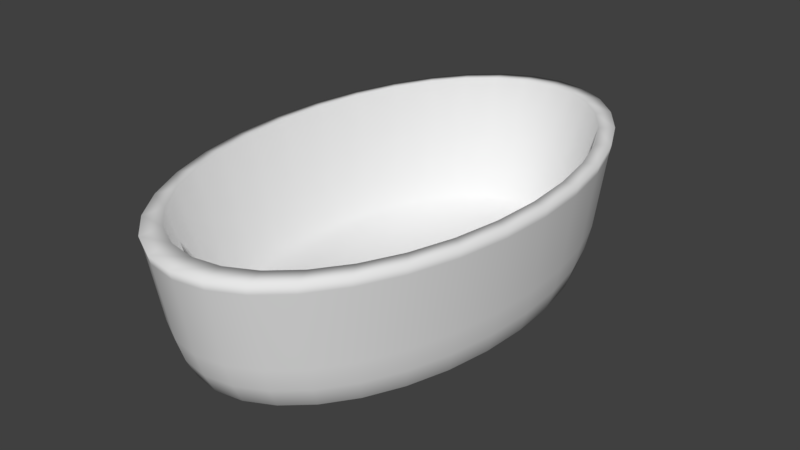 # Source: bath.blend  (saved by Blender 2.79.0; exported with 4.5.12 LTS)
import bpy
from mathutils import Matrix  # noqa: F401  (used for matrix-valued properties, if any)

bpy.ops.wm.read_factory_settings(use_empty=True)
scene = bpy.context.scene
scene.name = 'Scene'

# ---- collections
col_collection_1 = bpy.data.collections.new('Collection 1'); scene.collection.children.link(col_collection_1)

# ---- world
world_world = bpy.data.worlds.new('World'); scene.world = world_world
world_world.color = (0.05088, 0.05088, 0.05088)
world_world.use_sun_shadow = False
world_world.sun_shadow_jitter_overblur = 0.0
world_world.cycles.sampling_method = 'MANUAL'

# ---- meshes
me_cylinder = bpy.data.meshes.new('Cylinder')
me_cylinder.from_pydata([(7.245e-09, 1.588, -0.01581), (-2.045e-08, 1.982, 1.0), (0.1832, 1.557, -0.01581), (0.2287, 1.944, 1.0), (0.3593, 1.467, -0.01581), (0.4486, 1.831, 1.0), (0.5217, 1.32, -0.01581), (0.6512, 1.648, 1.0), (0.664, 1.123, -0.01581), (0.8289, 1.401, 1.0), (0.7807, 0.882, -0.01581), (0.9746, 1.101, 1.0), (0.8675, 0.6075, -0.01581), (1.083, 0.7584, 1.0), (0.9209, 0.3097, -0.01581), (1.15, 0.3866, 1.0), (0.939, -6.717e-08, -0.01581), (1.172, -1.634e-07, 1.0), (0.9209, -0.3097, -0.01581), (1.15, -0.3866, 1.0), (0.8675, -0.6075, -0.01581), (1.083, -0.7584, 1.0), (0.7807, -0.882, -0.01581), (0.9746, -1.101, 1.0), (0.664, -1.123, -0.01581), (0.8289, -1.401, 1.0), (0.5217, -1.32, -0.01581), (0.6512, -1.648, 1.0), (0.3593, -1.467, -0.01581), (0.4486, -1.831, 1.0), (0.1832, -1.557, -0.01581), (0.2287, -1.944, 1.0), (-2.987e-07, -1.588, -0.01581), (-4.024e-07, -1.982, 1.0), (-0.1832, -1.557, -0.01581), (-0.2287, -1.944, 1.0), (-0.3593, -1.467, -0.01581), (-0.4486, -1.831, 1.0), (-0.5217, -1.32, -0.01581), (-0.6512, -1.648, 1.0), (-0.664, -1.123, -0.01581), (-0.8289, -1.401, 1.0), (-0.7807, -0.882, -0.01581), (-0.9746, -1.101, 1.0), (-0.8675, -0.6075, -0.01581), (-1.083, -0.7584, 1.0), (-0.9209, -0.3097, -0.01581), (-1.15, -0.3866, 1.0), (-0.939, 1.346e-06, -0.01581), (-1.172, 1.601e-06, 1.0), (-0.9209, 0.3097, -0.01581), (-1.15, 0.3866, 1.0), (-0.8675, 0.6075, -0.01581), (-1.083, 0.7584, 1.0), (-0.7807, 0.882, -0.01581), (-0.9746, 1.101, 1.0), (-0.664, 1.123, -0.01581), (-0.8289, 1.401, 1.0), (-0.5217, 1.32, -0.01581), (-0.6512, 1.648, 1.0), (-0.3593, 1.467, -0.01581), (-0.4486, 1.831, 1.0), (-0.1832, 1.557, -0.01581), (-0.2287, 1.944, 1.0), (0.2093, 1.779, 1.015), (-6.887e-09, 1.814, 1.015), (0.4105, 1.676, 1.015), (0.596, 1.508, 1.015), (0.7586, 1.283, 1.015), (0.892, 1.008, 1.015), (0.9911, 0.6941, 1.015), (1.052, 0.3539, 1.015), (1.073, -1.173e-07, 1.015), (1.052, -0.3539, 1.015), (0.9911, -0.6941, 1.015), (0.892, -1.008, 1.015), (0.7586, -1.283, 1.015), (0.596, -1.508, 1.015), (0.4105, -1.676, 1.015), (0.2093, -1.779, 1.015), (-3.565e-07, -1.814, 1.015), (-0.2093, -1.779, 1.015), (-0.4105, -1.676, 1.015), (-0.596, -1.508, 1.015), (-0.7586, -1.283, 1.015), (-0.892, -1.008, 1.015), (-0.9911, -0.6941, 1.015), (-1.052, -0.3539, 1.015), (-1.073, 1.497e-06, 1.015), (-1.052, 0.3539, 1.015), (-0.9911, 0.6941, 1.015), (-0.892, 1.008, 1.015), (-0.7586, 1.283, 1.015), (-0.596, 1.508, 1.015), (-0.4105, 1.676, 1.015), (-0.2093, 1.779, 1.015), (0.1766, 1.501, 0.09093), (2.603e-08, 1.531, 0.09093), (0.3465, 1.414, 0.09093), (0.503, 1.273, 0.09093), (0.6402, 1.082, 0.09093), (0.7528, 0.8504, 0.09093), (0.8364, 0.5858, 0.09093), (0.888, 0.2986, 0.09093), (0.9054, -4.493e-08, 0.09093), (0.888, -0.2986, 0.09093), (0.8364, -0.5858, 0.09093), (0.7528, -0.8504, 0.09093), (0.6402, -1.082, 0.09093), (0.503, -1.273, 0.09093), (0.3465, -1.414, 0.09093), (0.1766, -1.501, 0.09093), (-2.69e-07, -1.531, 0.09093), (-0.1766, -1.501, 0.09093), (-0.3465, -1.414, 0.09093), (-0.503, -1.273, 0.09093), (-0.6402, -1.082, 0.09093), (-0.7528, -0.8504, 0.09093), (-0.8364, -0.5858, 0.09093), (-0.888, -0.2986, 0.09093), (-0.9054, 1.318e-06, 0.09093), (-0.888, 0.2986, 0.09093), (-0.8364, 0.5858, 0.09093), (-0.7528, 0.8504, 0.09093), (-0.6402, 1.082, 0.09093), (-0.503, 1.273, 0.09093), (-0.3465, 1.414, 0.09093), (-0.1766, 1.501, 0.09093), (-1.91e-08, 1.963, 0.9333), (0.2265, 1.925, 0.9333), (0.4442, 1.813, 0.9333), (0.6449, 1.632, 0.9333), (0.8209, 1.388, 0.9333), (0.9652, 1.09, 0.9333), (1.073, 0.7511, 0.9333), (1.139, 0.3829, 0.9333), (1.161, -1.587e-07, 0.9333), (1.139, -0.3829, 0.9333), (1.073, -0.7511, 0.9333), (0.9652, -1.09, 0.9333), (0.8209, -1.388, 0.9333), (0.6449, -1.632, 0.9333), (0.4442, -1.813, 0.9333), (0.2265, -1.925, 0.9333), (-3.974e-07, -1.963, 0.9333), (-0.2265, -1.925, 0.9333), (-0.4442, -1.813, 0.9333), (-0.6449, -1.632, 0.9333), (-0.8209, -1.388, 0.9333), (-0.9652, -1.09, 0.9333), (-1.073, -0.7511, 0.9333), (-1.139, -0.3829, 0.9333), (-1.161, 1.588e-06, 0.9333), (-1.139, 0.3829, 0.9333), (-1.073, 0.7511, 0.9333), (-0.9652, 1.09, 0.9333), (-0.8209, 1.388, 0.9333), (-0.6449, 1.632, 0.9333), (-0.4442, 1.813, 0.9333), (-0.2265, 1.925, 0.9333), (0.2083, 1.77, 0.2102), (0.4086, 1.668, 0.2102), (0.5932, 1.501, 0.2102), (0.755, 1.276, 0.2102), (0.8878, 1.003, 0.2102), (0.9864, 0.6908, 0.2102), (1.047, 0.3522, 0.2102), (1.068, -1.219e-07, 0.2102), (1.047, -0.3522, 0.2102), (0.9864, -0.6908, 0.2102), (0.8878, -1.003, 0.2102), (0.755, -1.276, 0.2102), (0.5932, -1.501, 0.2102), (0.4086, -1.668, 0.2102), (0.2083, -1.77, 0.2102), (-3.565e-07, -1.805, 0.2102), (-0.2083, -1.77, 0.2102), (-0.4086, -1.668, 0.2102), (-0.5932, -1.501, 0.2102), (-0.755, -1.276, 0.2102), (-0.8878, -1.003, 0.2102), (-0.9864, -0.6908, 0.2102), (-1.047, -0.3522, 0.2102), (-1.068, 1.485e-06, 0.2102), (-1.047, 0.3522, 0.2102), (-0.9864, 0.6908, 0.2102), (-0.8878, 1.003, 0.2102), (-0.755, 1.276, 0.2102), (-0.5932, 1.501, 0.2102), (-0.4086, 1.668, 0.2102), (-0.2083, 1.77, 0.2102), (-8.569e-09, 1.805, 0.2102), (-1.191e-08, 1.862, 0.3854), (0.2149, 1.826, 0.3854), (0.4215, 1.72, 0.3854), (0.6119, 1.548, 0.3854), (0.7787, 1.317, 0.3854), (0.9157, 1.034, 0.3854), (1.017, 0.7125, 0.3854), (1.08, 0.3633, 0.3854), (1.101, -1.358e-07, 0.3854), (1.08, -0.3633, 0.3854), (1.017, -0.7125, 0.3854), (0.9157, -1.034, 0.3854), (0.7787, -1.317, 0.3854), (0.6119, -1.548, 0.3854), (0.4215, -1.72, 0.3854), (0.2149, -1.826, 0.3854), (-3.708e-07, -1.862, 0.3854), (-0.2149, -1.826, 0.3854), (-0.4215, -1.72, 0.3854), (-0.6119, -1.548, 0.3854), (-0.7787, -1.317, 0.3854), (-0.9157, -1.034, 0.3854), (-1.017, -0.7125, 0.3854), (-1.08, -0.3633, 0.3854), (-1.101, 1.522e-06, 0.3854), (-1.08, 0.3633, 0.3854), (-1.017, 0.7125, 0.3854), (-0.9157, 1.034, 0.3854), (-0.7787, 1.317, 0.3854), (-0.6119, 1.548, 0.3854), (-0.4214, 1.72, 0.3854), (-0.2149, 1.826, 0.3854), (0.2, 1.7, 0.06366), (0.3923, 1.601, 0.06366), (0.5695, 1.441, 0.06366), (0.7249, 1.226, 0.06366), (0.8524, 0.9629, 0.06366), (0.9471, 0.6633, 0.06366), (1.005, 0.3381, 0.06366), (1.025, -1.047e-07, 0.06366), (1.005, -0.3381, 0.06366), (0.9471, -0.6633, 0.06366), (0.8524, -0.9629, 0.06366), (0.7249, -1.226, 0.06366), (0.5695, -1.441, 0.06366), (0.3923, -1.601, 0.06366), (0.2, -1.7, 0.06366), (-3.367e-07, -1.733, 0.06366), (-0.2, -1.7, 0.06366), (-0.3923, -1.601, 0.06366), (-0.5696, -1.441, 0.06366), (-0.7249, -1.226, 0.06366), (-0.8524, -0.9629, 0.06366), (-0.9471, -0.6633, 0.06366), (-1.005, -0.3381, 0.06366), (-1.025, 1.438e-06, 0.06366), (-1.005, 0.3381, 0.06366), (-0.9471, 0.6633, 0.06366), (-0.8524, 0.9629, 0.06366), (-0.7249, 1.226, 0.06366), (-0.5695, 1.441, 0.06366), (-0.3923, 1.601, 0.06366), (-0.2, 1.7, 0.06366), (-2.621e-09, 1.733, 0.06366)], [], [(128, 1, 3, 129), (129, 3, 5, 130), (130, 5, 7, 131), (131, 7, 9, 132), (132, 9, 11, 133), (133, 11, 13, 134), (134, 13, 15, 135), (135, 15, 17, 136), (136, 17, 19, 137), (137, 19, 21, 138), (138, 21, 23, 139), (139, 23, 25, 140), (140, 25, 27, 141), (141, 27, 29, 142), (142, 29, 31, 143), (143, 31, 33, 144), (144, 33, 35, 145), (145, 35, 37, 146), (146, 37, 39, 147), (147, 39, 41, 148), (148, 41, 43, 149), (149, 43, 45, 150), (150, 45, 47, 151), (151, 47, 49, 152), (152, 49, 51, 153), (153, 51, 53, 154), (154, 53, 55, 155), (155, 55, 57, 156), (156, 57, 59, 157), (157, 59, 61, 158), (11, 9, 68, 69), (158, 61, 63, 159), (159, 63, 1, 128), (0, 2, 4, 6, 8, 10, 12, 14, 16, 18, 20, 22, 24, 26, 28, 30, 32, 34, 36, 38, 40, 42, 44, 46, 48, 50, 52, 54, 56, 58, 60, 62), (29, 27, 77, 78), (47, 45, 86, 87), (3, 1, 65, 64), (1, 63, 95, 65), (21, 19, 73, 74), (39, 37, 82, 83), (57, 55, 91, 92), (13, 11, 69, 70), (31, 29, 78, 79), (49, 47, 87, 88), (5, 3, 64, 66), (23, 21, 74, 75), (41, 39, 83, 84), (59, 57, 92, 93), (15, 13, 70, 71), (33, 31, 79, 80), (51, 49, 88, 89), (7, 5, 66, 67), (25, 23, 75, 76), (43, 41, 84, 85), (61, 59, 93, 94), (17, 15, 71, 72), (35, 33, 80, 81), (53, 51, 89, 90), (9, 7, 67, 68), (27, 25, 76, 77), (45, 43, 85, 86), (63, 61, 94, 95), (19, 17, 72, 73), (37, 35, 81, 82), (55, 53, 90, 91), (96, 97, 127, 126, 125, 124, 123, 122, 121, 120, 119, 118, 117, 116, 115, 114, 113, 112, 111, 110, 109, 108, 107, 106, 105, 104, 103, 102, 101, 100, 99, 98), (90, 89, 121, 122), (77, 76, 108, 109), (91, 90, 122, 123), (78, 77, 109, 110), (64, 65, 97, 96), (92, 91, 123, 124), (79, 78, 110, 111), (66, 64, 96, 98), (93, 92, 124, 125), (80, 79, 111, 112), (67, 66, 98, 99), (94, 93, 125, 126), (81, 80, 112, 113), (68, 67, 99, 100), (95, 94, 126, 127), (82, 81, 113, 114), (69, 68, 100, 101), (65, 95, 127, 97), (83, 82, 114, 115), (70, 69, 101, 102), (84, 83, 115, 116), (71, 70, 102, 103), (85, 84, 116, 117), (72, 71, 103, 104), (86, 85, 117, 118), (73, 72, 104, 105), (87, 86, 118, 119), (74, 73, 105, 106), (88, 87, 119, 120), (75, 74, 106, 107), (89, 88, 120, 121), (223, 159, 128, 192), (222, 158, 159, 223), (221, 157, 158, 222), (220, 156, 157, 221), (219, 155, 156, 220), (218, 154, 155, 219), (217, 153, 154, 218), (216, 152, 153, 217), (215, 151, 152, 216), (214, 150, 151, 215), (213, 149, 150, 214), (212, 148, 149, 213), (211, 147, 148, 212), (210, 146, 147, 211), (209, 145, 146, 210), (208, 144, 145, 209), (207, 143, 144, 208), (206, 142, 143, 207), (205, 141, 142, 206), (204, 140, 141, 205), (203, 139, 140, 204), (202, 138, 139, 203), (201, 137, 138, 202), (200, 136, 137, 201), (199, 135, 136, 200), (198, 134, 135, 199), (197, 133, 134, 198), (196, 132, 133, 197), (195, 131, 132, 196), (194, 130, 131, 195), (193, 129, 130, 194), (192, 128, 129, 193), (255, 191, 160, 224), (224, 160, 161, 225), (225, 161, 162, 226), (226, 162, 163, 227), (227, 163, 164, 228), (228, 164, 165, 229), (229, 165, 166, 230), (230, 166, 167, 231), (231, 167, 168, 232), (232, 168, 169, 233), (233, 169, 170, 234), (234, 170, 171, 235), (235, 171, 172, 236), (236, 172, 173, 237), (237, 173, 174, 238), (238, 174, 175, 239), (239, 175, 176, 240), (240, 176, 177, 241), (241, 177, 178, 242), (242, 178, 179, 243), (243, 179, 180, 244), (244, 180, 181, 245), (245, 181, 182, 246), (246, 182, 183, 247), (247, 183, 184, 248), (248, 184, 185, 249), (249, 185, 186, 250), (250, 186, 187, 251), (251, 187, 188, 252), (252, 188, 189, 253), (253, 189, 190, 254), (254, 190, 191, 255), (191, 192, 193, 160), (160, 193, 194, 161), (161, 194, 195, 162), (162, 195, 196, 163), (163, 196, 197, 164), (164, 197, 198, 165), (165, 198, 199, 166), (166, 199, 200, 167), (167, 200, 201, 168), (168, 201, 202, 169), (169, 202, 203, 170), (170, 203, 204, 171), (171, 204, 205, 172), (172, 205, 206, 173), (173, 206, 207, 174), (174, 207, 208, 175), (175, 208, 209, 176), (176, 209, 210, 177), (177, 210, 211, 178), (178, 211, 212, 179), (179, 212, 213, 180), (180, 213, 214, 181), (181, 214, 215, 182), (182, 215, 216, 183), (183, 216, 217, 184), (184, 217, 218, 185), (185, 218, 219, 186), (186, 219, 220, 187), (187, 220, 221, 188), (188, 221, 222, 189), (189, 222, 223, 190), (190, 223, 192, 191), (62, 254, 255, 0), (60, 253, 254, 62), (58, 252, 253, 60), (56, 251, 252, 58), (54, 250, 251, 56), (52, 249, 250, 54), (50, 248, 249, 52), (48, 247, 248, 50), (46, 246, 247, 48), (44, 245, 246, 46), (42, 244, 245, 44), (40, 243, 244, 42), (38, 242, 243, 40), (36, 241, 242, 38), (34, 240, 241, 36), (32, 239, 240, 34), (30, 238, 239, 32), (28, 237, 238, 30), (26, 236, 237, 28), (24, 235, 236, 26), (22, 234, 235, 24), (20, 233, 234, 22), (18, 232, 233, 20), (16, 231, 232, 18), (14, 230, 231, 16), (12, 229, 230, 14), (10, 228, 229, 12), (8, 227, 228, 10), (6, 226, 227, 8), (4, 225, 226, 6), (2, 224, 225, 4), (0, 255, 224, 2), (76, 75, 107, 108)])
me_cylinder.polygons.foreach_set('use_smooth', [True] * 226)
me_cylinder.use_remesh_preserve_volume = False
me_cylinder.use_remesh_preserve_attributes = False
me_cylinder.use_mirror_vertex_groups = False
me_cylinder.update()

# ---- objects
ob_cylinder = bpy.data.objects.new('Cylinder', me_cylinder)

# ---- transforms, parenting, visibility, modifiers, constraints
ob_cylinder.location = (0.0, 0.0, 0.0)
ob_cylinder.lineart.crease_threshold = 0.0

# ---- collection membership
col_collection_1.objects.link(ob_cylinder)

# ---- scene / render settings (as saved in the file)
scene.frame_start = 1; scene.frame_end = 250; scene.frame_set(1)
scene.render.engine = 'BLENDER_EEVEE_NEXT'
scene.render.resolution_percentage = 50
scene.render.dither_intensity = 0.0
scene.cycles.use_denoising = False
scene.cycles.samples = 128
scene.cycles.sampling_pattern = 'TABULATED_SOBOL'
scene.cycles.use_adaptive_sampling = False
scene.cycles.use_light_tree = False
scene.cycles.blur_glossy = 0.0
scene.cycles.sample_clamp_indirect = 0.0
scene.view_settings.view_transform = 'Standard'
bpy.context.view_layer.update()

# ---- added for rendering (the .blend has no active camera and no usable light): camera, sun
cam_auto = bpy.data.cameras.new('AutoCamera')
cam_auto.lens = 50.0
cam_auto.sensor_width = 36.0
cam_auto.clip_end = 1000.0
ob_auto_camera = bpy.data.objects.new('AutoCamera', cam_auto)
scene.collection.objects.link(ob_auto_camera)
ob_auto_camera.location = (4.36616, -5.2394, 3.99263)
ob_auto_camera.rotation_euler = (1.09748, -7.21219e-08, 0.694738)
scene.camera = ob_auto_camera
light_auto_sun = bpy.data.lights.new('AutoSun', 'SUN')
light_auto_sun.energy = 3.0
light_auto_sun.angle = 0.0523599
ob_auto_sun = bpy.data.objects.new('AutoSun', light_auto_sun)
scene.collection.objects.link(ob_auto_sun)
ob_auto_sun.rotation_euler = (0.872665, 0.174533, 0.523599)
bpy.context.view_layer.update()
